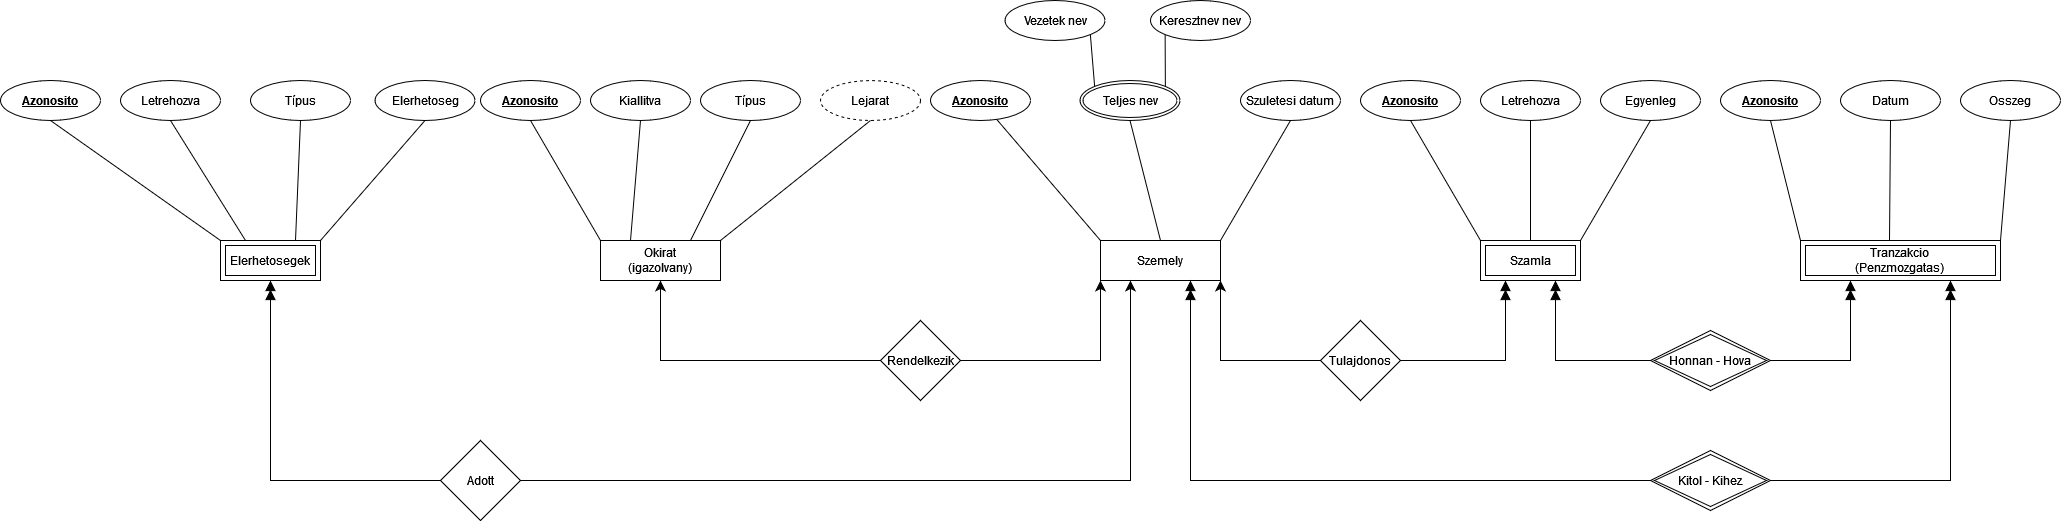

The diagram above was exported from draw.io. Its source (the exported page's mxGraphModel, read from the mxfile embedded in the PNG):
<mxGraphModel dx="2474" dy="422" grid="1" gridSize="10" guides="1" tooltips="1" connect="1" arrows="1" fold="1" page="1" pageScale="1" pageWidth="1600" pageHeight="900" background="#ffffff" math="0" shadow="0">
  <root>
    <mxCell id="0" />
    <mxCell id="1" parent="0" />
    <mxCell id="3jbmsUtakSOqrdovEyNH-1" value="Szemely" style="rounded=0;whiteSpace=wrap;html=1;" parent="1" vertex="1">
      <mxGeometry x="180" y="240" width="120" height="40" as="geometry" />
    </mxCell>
    <mxCell id="3jbmsUtakSOqrdovEyNH-2" value="Rendelkezik" style="rhombus;whiteSpace=wrap;html=1;" parent="1" vertex="1">
      <mxGeometry x="-40" y="320" width="80" height="80" as="geometry" />
    </mxCell>
    <mxCell id="3jbmsUtakSOqrdovEyNH-5" value="Teljes nev" style="ellipse;shape=doubleEllipse;margin=3;whiteSpace=wrap;html=1;align=center;" parent="1" vertex="1">
      <mxGeometry x="159.5" y="80" width="100" height="40" as="geometry" />
    </mxCell>
    <mxCell id="3jbmsUtakSOqrdovEyNH-6" value="&lt;div&gt;Vezetek nev&lt;/div&gt;" style="ellipse;whiteSpace=wrap;html=1;align=center;" parent="1" vertex="1">
      <mxGeometry x="84.5" width="100" height="40" as="geometry" />
    </mxCell>
    <mxCell id="3jbmsUtakSOqrdovEyNH-7" value="&lt;div&gt;Keresztnev nev&lt;/div&gt;" style="ellipse;whiteSpace=wrap;html=1;align=center;" parent="1" vertex="1">
      <mxGeometry x="230" width="100" height="40" as="geometry" />
    </mxCell>
    <mxCell id="3jbmsUtakSOqrdovEyNH-9" value="" style="endArrow=none;html=1;rounded=0;exitX=1;exitY=1;exitDx=0;exitDy=0;entryX=0;entryY=0;entryDx=0;entryDy=0;" parent="1" source="3jbmsUtakSOqrdovEyNH-6" target="3jbmsUtakSOqrdovEyNH-5" edge="1">
      <mxGeometry relative="1" as="geometry">
        <mxPoint x="310" y="170" as="sourcePoint" />
        <mxPoint x="470" y="170" as="targetPoint" />
      </mxGeometry>
    </mxCell>
    <mxCell id="3jbmsUtakSOqrdovEyNH-10" value="" style="endArrow=none;html=1;rounded=0;exitX=1;exitY=0;exitDx=0;exitDy=0;entryX=0;entryY=1;entryDx=0;entryDy=0;" parent="1" source="3jbmsUtakSOqrdovEyNH-5" target="3jbmsUtakSOqrdovEyNH-7" edge="1">
      <mxGeometry relative="1" as="geometry">
        <mxPoint x="560" y="180" as="sourcePoint" />
        <mxPoint x="720" y="180" as="targetPoint" />
      </mxGeometry>
    </mxCell>
    <mxCell id="3jbmsUtakSOqrdovEyNH-11" value="" style="endArrow=none;html=1;rounded=0;exitX=0.5;exitY=1;exitDx=0;exitDy=0;entryX=0.5;entryY=0;entryDx=0;entryDy=0;" parent="1" source="3jbmsUtakSOqrdovEyNH-5" target="3jbmsUtakSOqrdovEyNH-1" edge="1">
      <mxGeometry relative="1" as="geometry">
        <mxPoint x="560" y="180" as="sourcePoint" />
        <mxPoint x="720" y="180" as="targetPoint" />
      </mxGeometry>
    </mxCell>
    <mxCell id="3jbmsUtakSOqrdovEyNH-12" value="&lt;b&gt;&lt;u&gt;Azonosito&lt;/u&gt;&lt;/b&gt;" style="ellipse;whiteSpace=wrap;html=1;align=center;" parent="1" vertex="1">
      <mxGeometry x="10" y="80" width="100" height="40" as="geometry" />
    </mxCell>
    <mxCell id="3jbmsUtakSOqrdovEyNH-14" value="" style="endArrow=none;html=1;rounded=0;exitX=0;exitY=0;exitDx=0;exitDy=0;" parent="1" source="3jbmsUtakSOqrdovEyNH-1" target="3jbmsUtakSOqrdovEyNH-12" edge="1">
      <mxGeometry relative="1" as="geometry">
        <mxPoint x="190" y="230" as="sourcePoint" />
        <mxPoint x="720" y="180" as="targetPoint" />
      </mxGeometry>
    </mxCell>
    <mxCell id="3jbmsUtakSOqrdovEyNH-15" value="Szamla" style="shape=ext;margin=3;double=1;whiteSpace=wrap;html=1;align=center;" parent="1" vertex="1">
      <mxGeometry x="560" y="240" width="100" height="40" as="geometry" />
    </mxCell>
    <mxCell id="3jbmsUtakSOqrdovEyNH-24" value="&lt;div&gt;Szuletesi datum&lt;/div&gt;" style="ellipse;whiteSpace=wrap;html=1;align=center;" parent="1" vertex="1">
      <mxGeometry x="320" y="80" width="100" height="40" as="geometry" />
    </mxCell>
    <mxCell id="3jbmsUtakSOqrdovEyNH-29" value="" style="endArrow=none;html=1;rounded=0;exitX=0.5;exitY=1;exitDx=0;exitDy=0;entryX=1;entryY=0;entryDx=0;entryDy=0;" parent="1" source="3jbmsUtakSOqrdovEyNH-24" target="3jbmsUtakSOqrdovEyNH-1" edge="1">
      <mxGeometry relative="1" as="geometry">
        <mxPoint x="310" y="270" as="sourcePoint" />
        <mxPoint x="390" y="270" as="targetPoint" />
      </mxGeometry>
    </mxCell>
    <mxCell id="3jbmsUtakSOqrdovEyNH-30" value="" style="resizable=0;html=1;whiteSpace=wrap;align=right;verticalAlign=bottom;" parent="3jbmsUtakSOqrdovEyNH-29" connectable="0" vertex="1">
      <mxGeometry x="1" relative="1" as="geometry" />
    </mxCell>
    <mxCell id="3jbmsUtakSOqrdovEyNH-31" value="Tulajdonos" style="rhombus;whiteSpace=wrap;html=1;" parent="1" vertex="1">
      <mxGeometry x="400" y="320" width="80" height="80" as="geometry" />
    </mxCell>
    <mxCell id="3jbmsUtakSOqrdovEyNH-38" value="&lt;b&gt;&lt;u&gt;Azonosito&lt;/u&gt;&lt;/b&gt;" style="ellipse;whiteSpace=wrap;html=1;align=center;" parent="1" vertex="1">
      <mxGeometry x="-440" y="80" width="100" height="40" as="geometry" />
    </mxCell>
    <mxCell id="3jbmsUtakSOqrdovEyNH-39" value="" style="endArrow=none;html=1;rounded=0;exitX=0;exitY=0;exitDx=0;exitDy=0;entryX=0.5;entryY=1;entryDx=0;entryDy=0;" parent="1" source="3jbmsUtakSOqrdovEyNH-68" target="3jbmsUtakSOqrdovEyNH-38" edge="1">
      <mxGeometry relative="1" as="geometry">
        <mxPoint x="-300.5" y="120" as="sourcePoint" />
        <mxPoint x="-140" y="130" as="targetPoint" />
      </mxGeometry>
    </mxCell>
    <mxCell id="3jbmsUtakSOqrdovEyNH-40" value="Kiallitva" style="ellipse;whiteSpace=wrap;html=1;align=center;" parent="1" vertex="1">
      <mxGeometry x="-330" y="80" width="100" height="40" as="geometry" />
    </mxCell>
    <mxCell id="3jbmsUtakSOqrdovEyNH-41" value="Lejarat" style="ellipse;whiteSpace=wrap;html=1;align=center;dashed=1;" parent="1" vertex="1">
      <mxGeometry x="-100" y="80" width="100" height="40" as="geometry" />
    </mxCell>
    <mxCell id="3jbmsUtakSOqrdovEyNH-44" value="" style="endArrow=none;html=1;rounded=0;exitX=0.25;exitY=0;exitDx=0;exitDy=0;entryX=0.5;entryY=1;entryDx=0;entryDy=0;" parent="1" source="3jbmsUtakSOqrdovEyNH-68" target="3jbmsUtakSOqrdovEyNH-40" edge="1">
      <mxGeometry relative="1" as="geometry">
        <mxPoint x="-300.5" y="160" as="sourcePoint" />
        <mxPoint x="-200" y="325" as="targetPoint" />
      </mxGeometry>
    </mxCell>
    <mxCell id="3jbmsUtakSOqrdovEyNH-45" value="" style="endArrow=none;html=1;rounded=0;exitX=1;exitY=0;exitDx=0;exitDy=0;entryX=0.5;entryY=1;entryDx=0;entryDy=0;" parent="1" source="3jbmsUtakSOqrdovEyNH-68" target="3jbmsUtakSOqrdovEyNH-41" edge="1">
      <mxGeometry relative="1" as="geometry">
        <mxPoint x="-240" y="160" as="sourcePoint" />
        <mxPoint x="-270" y="200" as="targetPoint" />
      </mxGeometry>
    </mxCell>
    <mxCell id="3jbmsUtakSOqrdovEyNH-46" value="Típus" style="ellipse;whiteSpace=wrap;html=1;align=center;" parent="1" vertex="1">
      <mxGeometry x="-220" y="80" width="100" height="40" as="geometry" />
    </mxCell>
    <mxCell id="3jbmsUtakSOqrdovEyNH-47" value="" style="endArrow=none;html=1;rounded=0;exitX=0.75;exitY=0;exitDx=0;exitDy=0;entryX=0.5;entryY=1;entryDx=0;entryDy=0;" parent="1" source="3jbmsUtakSOqrdovEyNH-68" target="3jbmsUtakSOqrdovEyNH-46" edge="1">
      <mxGeometry relative="1" as="geometry">
        <mxPoint x="-250.5" y="120" as="sourcePoint" />
        <mxPoint x="-170" y="110" as="targetPoint" />
      </mxGeometry>
    </mxCell>
    <mxCell id="3jbmsUtakSOqrdovEyNH-49" value="Adott" style="rhombus;whiteSpace=wrap;html=1;" parent="1" vertex="1">
      <mxGeometry x="-480" y="440" width="80" height="80" as="geometry" />
    </mxCell>
    <mxCell id="3jbmsUtakSOqrdovEyNH-51" value="Elerhetosegek" style="shape=ext;margin=3;double=1;whiteSpace=wrap;html=1;align=center;" parent="1" vertex="1">
      <mxGeometry x="-700" y="240" width="100" height="40" as="geometry" />
    </mxCell>
    <mxCell id="3jbmsUtakSOqrdovEyNH-54" value="&lt;b&gt;&lt;u&gt;Azonosito&lt;/u&gt;&lt;/b&gt;" style="ellipse;whiteSpace=wrap;html=1;align=center;" parent="1" vertex="1">
      <mxGeometry x="-920" y="80" width="100" height="40" as="geometry" />
    </mxCell>
    <mxCell id="3jbmsUtakSOqrdovEyNH-55" value="" style="endArrow=none;html=1;rounded=0;exitX=0;exitY=0;exitDx=0;exitDy=0;entryX=0.5;entryY=1;entryDx=0;entryDy=0;" parent="1" source="3jbmsUtakSOqrdovEyNH-51" target="3jbmsUtakSOqrdovEyNH-54" edge="1">
      <mxGeometry relative="1" as="geometry">
        <mxPoint x="-354" y="125" as="sourcePoint" />
        <mxPoint x="-460" y="170" as="targetPoint" />
      </mxGeometry>
    </mxCell>
    <mxCell id="3jbmsUtakSOqrdovEyNH-56" value="Letrehozva" style="ellipse;whiteSpace=wrap;html=1;align=center;" parent="1" vertex="1">
      <mxGeometry x="-800" y="80" width="100" height="40" as="geometry" />
    </mxCell>
    <mxCell id="3jbmsUtakSOqrdovEyNH-57" value="Elerhetoseg" style="ellipse;whiteSpace=wrap;html=1;align=center;" parent="1" vertex="1">
      <mxGeometry x="-545.5" y="80" width="100" height="40" as="geometry" />
    </mxCell>
    <mxCell id="3jbmsUtakSOqrdovEyNH-58" value="" style="endArrow=none;html=1;rounded=0;exitX=0.25;exitY=0;exitDx=0;exitDy=0;entryX=0.5;entryY=1;entryDx=0;entryDy=0;" parent="1" source="3jbmsUtakSOqrdovEyNH-51" target="3jbmsUtakSOqrdovEyNH-56" edge="1">
      <mxGeometry relative="1" as="geometry">
        <mxPoint x="-414" y="320" as="sourcePoint" />
        <mxPoint x="-520" y="365" as="targetPoint" />
      </mxGeometry>
    </mxCell>
    <mxCell id="3jbmsUtakSOqrdovEyNH-59" value="" style="endArrow=none;html=1;rounded=0;exitX=1;exitY=0;exitDx=0;exitDy=0;entryX=0.5;entryY=1;entryDx=0;entryDy=0;" parent="1" source="3jbmsUtakSOqrdovEyNH-51" target="3jbmsUtakSOqrdovEyNH-57" edge="1">
      <mxGeometry relative="1" as="geometry">
        <mxPoint x="-560" y="200" as="sourcePoint" />
        <mxPoint x="-590" y="240" as="targetPoint" />
      </mxGeometry>
    </mxCell>
    <mxCell id="3jbmsUtakSOqrdovEyNH-60" value="Típus" style="ellipse;whiteSpace=wrap;html=1;align=center;" parent="1" vertex="1">
      <mxGeometry x="-670" y="80" width="100" height="40" as="geometry" />
    </mxCell>
    <mxCell id="3jbmsUtakSOqrdovEyNH-61" value="" style="endArrow=none;html=1;rounded=0;exitX=0.75;exitY=0;exitDx=0;exitDy=0;entryX=0.5;entryY=1;entryDx=0;entryDy=0;" parent="1" source="3jbmsUtakSOqrdovEyNH-51" target="3jbmsUtakSOqrdovEyNH-60" edge="1">
      <mxGeometry relative="1" as="geometry">
        <mxPoint x="-440" y="190" as="sourcePoint" />
        <mxPoint x="-490" y="150" as="targetPoint" />
      </mxGeometry>
    </mxCell>
    <mxCell id="3jbmsUtakSOqrdovEyNH-68" value="&lt;div&gt;Okirat&lt;/div&gt;&lt;div&gt;(igazolvany)&lt;br&gt;&lt;/div&gt;" style="rounded=0;whiteSpace=wrap;html=1;" parent="1" vertex="1">
      <mxGeometry x="-320" y="240" width="120" height="40" as="geometry" />
    </mxCell>
    <mxCell id="3jbmsUtakSOqrdovEyNH-69" value="&lt;div&gt;Tranzakcio&lt;/div&gt;&lt;div&gt;(Penzmozgatas)&lt;br&gt;&lt;/div&gt;" style="shape=ext;margin=3;double=1;whiteSpace=wrap;html=1;align=center;" parent="1" vertex="1">
      <mxGeometry x="880" y="240" width="200" height="40" as="geometry" />
    </mxCell>
    <mxCell id="3jbmsUtakSOqrdovEyNH-83" value="&lt;b&gt;&lt;u&gt;Azonosito&lt;/u&gt;&lt;/b&gt;" style="ellipse;whiteSpace=wrap;html=1;align=center;" parent="1" vertex="1">
      <mxGeometry x="800" y="80" width="100" height="40" as="geometry" />
    </mxCell>
    <mxCell id="3jbmsUtakSOqrdovEyNH-84" value="" style="endArrow=none;html=1;rounded=0;exitX=0.5;exitY=1;exitDx=0;exitDy=0;entryX=0;entryY=0;entryDx=0;entryDy=0;" parent="1" source="3jbmsUtakSOqrdovEyNH-83" target="3jbmsUtakSOqrdovEyNH-69" edge="1">
      <mxGeometry relative="1" as="geometry">
        <mxPoint x="370" y="710" as="sourcePoint" />
        <mxPoint x="440" y="670" as="targetPoint" />
      </mxGeometry>
    </mxCell>
    <mxCell id="3jbmsUtakSOqrdovEyNH-87" value="Datum" style="ellipse;whiteSpace=wrap;html=1;align=center;" parent="1" vertex="1">
      <mxGeometry x="920" y="80" width="100" height="40" as="geometry" />
    </mxCell>
    <mxCell id="3jbmsUtakSOqrdovEyNH-91" value="" style="endArrow=none;html=1;rounded=0;exitX=0.5;exitY=1;exitDx=0;exitDy=0;entryX=0.445;entryY=0;entryDx=0;entryDy=0;entryPerimeter=0;" parent="1" source="3jbmsUtakSOqrdovEyNH-87" target="3jbmsUtakSOqrdovEyNH-69" edge="1">
      <mxGeometry relative="1" as="geometry">
        <mxPoint x="580" y="730" as="sourcePoint" />
        <mxPoint x="550" y="650" as="targetPoint" />
      </mxGeometry>
    </mxCell>
    <mxCell id="3jbmsUtakSOqrdovEyNH-95" value="Kitol - Kihez" style="shape=rhombus;double=1;perimeter=rhombusPerimeter;whiteSpace=wrap;html=1;align=center;" parent="1" vertex="1">
      <mxGeometry x="730" y="450" width="120" height="60" as="geometry" />
    </mxCell>
    <mxCell id="3jbmsUtakSOqrdovEyNH-97" value="Honnan - Hova" style="shape=rhombus;double=1;perimeter=rhombusPerimeter;whiteSpace=wrap;html=1;align=center;" parent="1" vertex="1">
      <mxGeometry x="730" y="330" width="120" height="60" as="geometry" />
    </mxCell>
    <mxCell id="nA2mqKcWVyRxWZkpUI0n-1" value="&lt;b&gt;&lt;u&gt;Azonosito&lt;/u&gt;&lt;/b&gt;" style="ellipse;whiteSpace=wrap;html=1;align=center;" parent="1" vertex="1">
      <mxGeometry x="440" y="80" width="100" height="40" as="geometry" />
    </mxCell>
    <mxCell id="nA2mqKcWVyRxWZkpUI0n-2" value="Letrehozva" style="ellipse;whiteSpace=wrap;html=1;align=center;" parent="1" vertex="1">
      <mxGeometry x="560" y="80" width="100" height="40" as="geometry" />
    </mxCell>
    <mxCell id="nA2mqKcWVyRxWZkpUI0n-4" value="Egyenleg" style="ellipse;whiteSpace=wrap;html=1;align=center;" parent="1" vertex="1">
      <mxGeometry x="680" y="80" width="100" height="40" as="geometry" />
    </mxCell>
    <mxCell id="nA2mqKcWVyRxWZkpUI0n-5" value="" style="endArrow=none;html=1;rounded=0;exitX=0.5;exitY=1;exitDx=0;exitDy=0;entryX=0;entryY=0;entryDx=0;entryDy=0;" parent="1" source="nA2mqKcWVyRxWZkpUI0n-1" target="3jbmsUtakSOqrdovEyNH-15" edge="1">
      <mxGeometry relative="1" as="geometry">
        <mxPoint x="700" y="340" as="sourcePoint" />
        <mxPoint x="630" y="434" as="targetPoint" />
      </mxGeometry>
    </mxCell>
    <mxCell id="nA2mqKcWVyRxWZkpUI0n-6" value="" style="endArrow=none;html=1;rounded=0;exitX=0.5;exitY=1;exitDx=0;exitDy=0;entryX=0.5;entryY=0;entryDx=0;entryDy=0;" parent="1" source="nA2mqKcWVyRxWZkpUI0n-2" target="3jbmsUtakSOqrdovEyNH-15" edge="1">
      <mxGeometry relative="1" as="geometry">
        <mxPoint x="730" y="310" as="sourcePoint" />
        <mxPoint x="655" y="320" as="targetPoint" />
      </mxGeometry>
    </mxCell>
    <mxCell id="nA2mqKcWVyRxWZkpUI0n-8" value="" style="endArrow=none;html=1;rounded=0;exitX=0.5;exitY=1;exitDx=0;exitDy=0;entryX=1;entryY=0;entryDx=0;entryDy=0;" parent="1" source="nA2mqKcWVyRxWZkpUI0n-4" target="3jbmsUtakSOqrdovEyNH-15" edge="1">
      <mxGeometry relative="1" as="geometry">
        <mxPoint x="705" y="460" as="sourcePoint" />
        <mxPoint x="630" y="430" as="targetPoint" />
      </mxGeometry>
    </mxCell>
    <mxCell id="swxgn1POPDVMR8X_cBkS-1" value="Osszeg" style="ellipse;whiteSpace=wrap;html=1;align=center;" parent="1" vertex="1">
      <mxGeometry x="1040" y="80" width="100" height="40" as="geometry" />
    </mxCell>
    <mxCell id="swxgn1POPDVMR8X_cBkS-2" value="" style="endArrow=none;html=1;rounded=0;entryX=1;entryY=0;entryDx=0;entryDy=0;" parent="1" target="3jbmsUtakSOqrdovEyNH-69" edge="1">
      <mxGeometry relative="1" as="geometry">
        <mxPoint x="1090" y="120" as="sourcePoint" />
        <mxPoint x="570" y="650" as="targetPoint" />
      </mxGeometry>
    </mxCell>
    <mxCell id="gt_sZjT1VxLnNtB9BPc--2" value="" style="edgeStyle=segmentEdgeStyle;endArrow=doubleBlock;html=1;curved=0;rounded=0;endSize=8;startSize=8;entryX=0.25;entryY=1;entryDx=0;entryDy=0;exitX=1;exitY=0.5;exitDx=0;exitDy=0;endFill=1;" parent="1" source="3jbmsUtakSOqrdovEyNH-31" target="3jbmsUtakSOqrdovEyNH-15" edge="1">
      <mxGeometry width="50" height="50" relative="1" as="geometry">
        <mxPoint x="530" y="390" as="sourcePoint" />
        <mxPoint x="510" y="310" as="targetPoint" />
      </mxGeometry>
    </mxCell>
    <mxCell id="gt_sZjT1VxLnNtB9BPc--3" value="" style="edgeStyle=segmentEdgeStyle;endArrow=doubleBlock;html=1;curved=0;rounded=0;endSize=8;startSize=8;entryX=0.75;entryY=1;entryDx=0;entryDy=0;exitX=0;exitY=0.5;exitDx=0;exitDy=0;endFill=1;" parent="1" source="3jbmsUtakSOqrdovEyNH-97" target="3jbmsUtakSOqrdovEyNH-15" edge="1">
      <mxGeometry width="50" height="50" relative="1" as="geometry">
        <mxPoint x="460" y="360" as="sourcePoint" />
        <mxPoint x="510" y="310" as="targetPoint" />
      </mxGeometry>
    </mxCell>
    <mxCell id="gt_sZjT1VxLnNtB9BPc--4" value="" style="edgeStyle=segmentEdgeStyle;endArrow=doubleBlock;html=1;curved=0;rounded=0;endSize=8;startSize=8;entryX=0.25;entryY=1;entryDx=0;entryDy=0;exitX=1;exitY=0.5;exitDx=0;exitDy=0;endFill=1;" parent="1" source="3jbmsUtakSOqrdovEyNH-97" target="3jbmsUtakSOqrdovEyNH-69" edge="1">
      <mxGeometry width="50" height="50" relative="1" as="geometry">
        <mxPoint x="870" y="400" as="sourcePoint" />
        <mxPoint x="975" y="320" as="targetPoint" />
      </mxGeometry>
    </mxCell>
    <mxCell id="gt_sZjT1VxLnNtB9BPc--5" value="" style="edgeStyle=segmentEdgeStyle;endArrow=doubleBlock;html=1;curved=0;rounded=0;endSize=8;startSize=8;entryX=0.75;entryY=1;entryDx=0;entryDy=0;exitX=1;exitY=0.5;exitDx=0;exitDy=0;endFill=1;" parent="1" source="3jbmsUtakSOqrdovEyNH-95" target="3jbmsUtakSOqrdovEyNH-69" edge="1">
      <mxGeometry width="50" height="50" relative="1" as="geometry">
        <mxPoint x="960" y="460" as="sourcePoint" />
        <mxPoint x="1040" y="380" as="targetPoint" />
      </mxGeometry>
    </mxCell>
    <mxCell id="gt_sZjT1VxLnNtB9BPc--6" value="" style="edgeStyle=segmentEdgeStyle;endArrow=classic;html=1;curved=0;rounded=0;endSize=8;startSize=8;entryX=1;entryY=1;entryDx=0;entryDy=0;exitX=0;exitY=0.5;exitDx=0;exitDy=0;" parent="1" source="3jbmsUtakSOqrdovEyNH-31" target="3jbmsUtakSOqrdovEyNH-1" edge="1">
      <mxGeometry width="50" height="50" relative="1" as="geometry">
        <mxPoint x="260" y="360" as="sourcePoint" />
        <mxPoint x="310" y="310" as="targetPoint" />
      </mxGeometry>
    </mxCell>
    <mxCell id="gt_sZjT1VxLnNtB9BPc--7" value="" style="edgeStyle=segmentEdgeStyle;endArrow=doubleBlock;html=1;curved=0;rounded=0;endSize=8;startSize=8;entryX=0.75;entryY=1;entryDx=0;entryDy=0;exitX=0;exitY=0.5;exitDx=0;exitDy=0;endFill=1;" parent="1" source="3jbmsUtakSOqrdovEyNH-95" target="3jbmsUtakSOqrdovEyNH-1" edge="1">
      <mxGeometry width="50" height="50" relative="1" as="geometry">
        <mxPoint x="410" y="370" as="sourcePoint" />
        <mxPoint x="310" y="290" as="targetPoint" />
      </mxGeometry>
    </mxCell>
    <mxCell id="gt_sZjT1VxLnNtB9BPc--8" value="" style="edgeStyle=segmentEdgeStyle;endArrow=classic;html=1;curved=0;rounded=0;endSize=8;startSize=8;entryX=0;entryY=1;entryDx=0;entryDy=0;exitX=1;exitY=0.5;exitDx=0;exitDy=0;" parent="1" source="3jbmsUtakSOqrdovEyNH-2" target="3jbmsUtakSOqrdovEyNH-1" edge="1">
      <mxGeometry width="50" height="50" relative="1" as="geometry">
        <mxPoint x="109.5" y="380" as="sourcePoint" />
        <mxPoint x="159.5" y="330" as="targetPoint" />
      </mxGeometry>
    </mxCell>
    <mxCell id="gt_sZjT1VxLnNtB9BPc--9" value="" style="edgeStyle=segmentEdgeStyle;endArrow=classic;html=1;curved=0;rounded=0;endSize=8;startSize=8;entryX=0.25;entryY=1;entryDx=0;entryDy=0;exitX=1;exitY=0.5;exitDx=0;exitDy=0;" parent="1" source="3jbmsUtakSOqrdovEyNH-49" target="3jbmsUtakSOqrdovEyNH-1" edge="1">
      <mxGeometry width="50" height="50" relative="1" as="geometry">
        <mxPoint x="159.5" y="420" as="sourcePoint" />
        <mxPoint x="209.5" y="370" as="targetPoint" />
      </mxGeometry>
    </mxCell>
    <mxCell id="gt_sZjT1VxLnNtB9BPc--10" value="" style="edgeStyle=segmentEdgeStyle;endArrow=classic;html=1;curved=0;rounded=0;endSize=8;startSize=8;exitX=0;exitY=0.5;exitDx=0;exitDy=0;entryX=0.5;entryY=1;entryDx=0;entryDy=0;" parent="1" source="3jbmsUtakSOqrdovEyNH-2" target="3jbmsUtakSOqrdovEyNH-68" edge="1">
      <mxGeometry width="50" height="50" relative="1" as="geometry">
        <mxPoint x="-230" y="360" as="sourcePoint" />
        <mxPoint x="-180" y="310" as="targetPoint" />
      </mxGeometry>
    </mxCell>
    <mxCell id="gt_sZjT1VxLnNtB9BPc--11" value="" style="edgeStyle=segmentEdgeStyle;endArrow=doubleBlock;html=1;curved=0;rounded=0;endSize=8;startSize=8;exitX=0;exitY=0.5;exitDx=0;exitDy=0;entryX=0.5;entryY=1;entryDx=0;entryDy=0;endFill=1;" parent="1" source="3jbmsUtakSOqrdovEyNH-49" target="3jbmsUtakSOqrdovEyNH-51" edge="1">
      <mxGeometry width="50" height="50" relative="1" as="geometry">
        <mxPoint x="-440" y="420" as="sourcePoint" />
        <mxPoint x="-660" y="340" as="targetPoint" />
      </mxGeometry>
    </mxCell>
  </root>
</mxGraphModel>